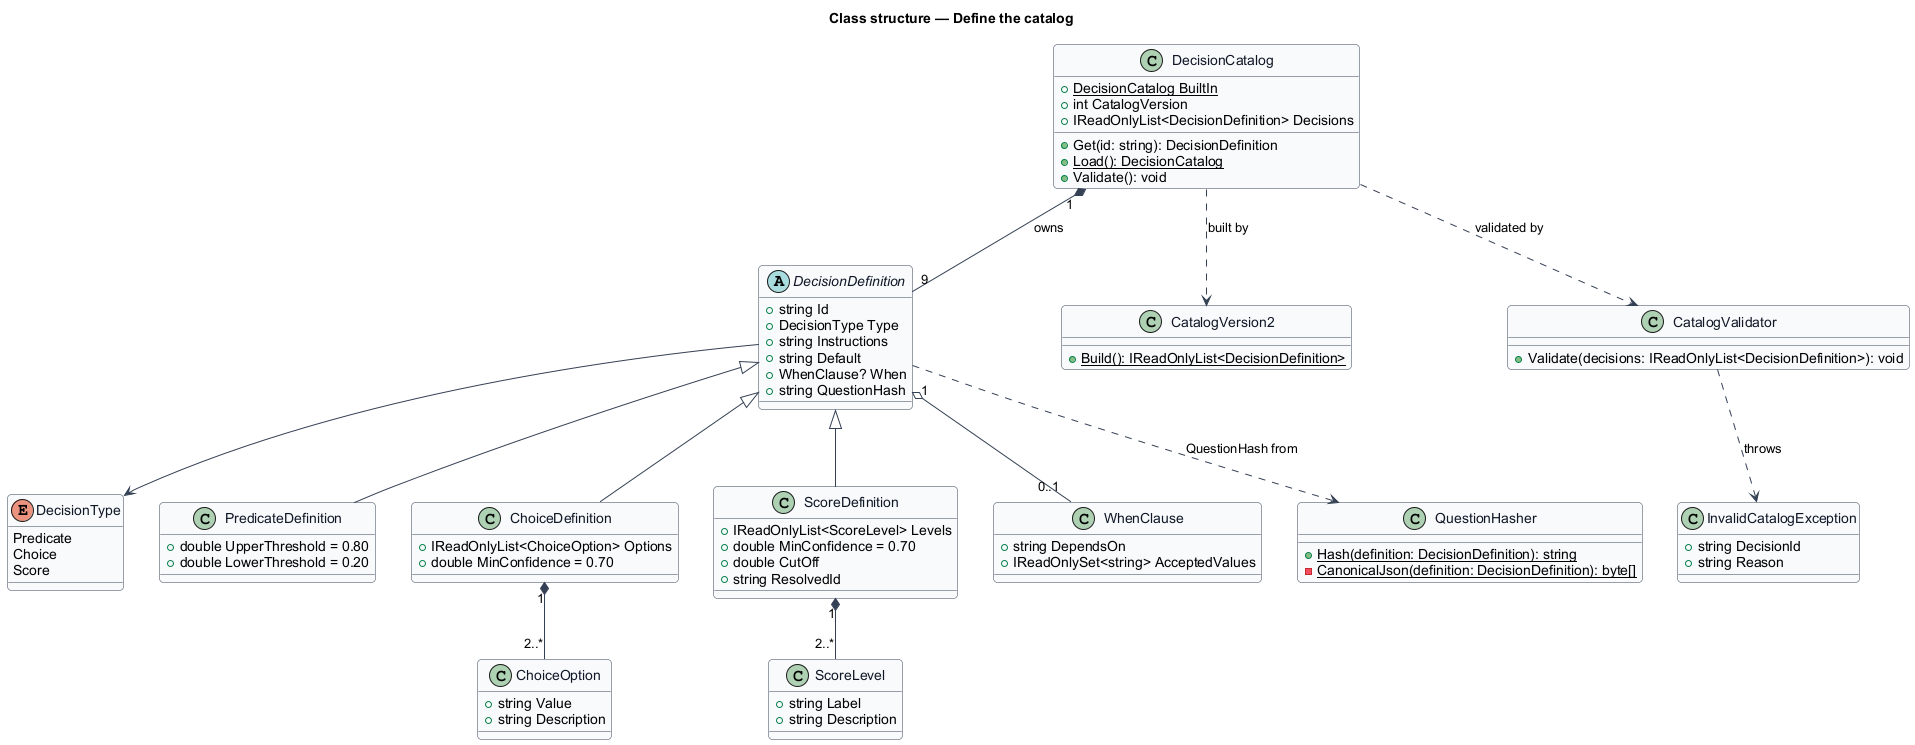

The diagram above was rendered by PlantUML. Its source (embedded in the PNG):
@startuml
' --- shared skin header ---
skinparam backgroundColor #FFFFFF
skinparam shadowing false
skinparam roundcorner 8
skinparam defaultFontName Arial
skinparam ArrowColor #344054
skinparam class {
  BorderColor #344054
  FontColor #101828
  BackgroundColor #F9FAFB
}
' --------------------------
title Class structure — Define the catalog

class DecisionCatalog {
  +{static} DecisionCatalog BuiltIn
  +int CatalogVersion
  +IReadOnlyList<DecisionDefinition> Decisions
  +Get(id: string): DecisionDefinition
  +{static} Load(): DecisionCatalog
  +Validate(): void
}

enum DecisionType {
  Predicate
  Choice
  Score
}

abstract class DecisionDefinition {
  +string Id
  +DecisionType Type
  +string Instructions
  +string Default
  +WhenClause? When
  +string QuestionHash
}

class PredicateDefinition {
  +double UpperThreshold = 0.80
  +double LowerThreshold = 0.20
}

class ChoiceDefinition {
  +IReadOnlyList<ChoiceOption> Options
  +double MinConfidence = 0.70
}

class ScoreDefinition {
  +IReadOnlyList<ScoreLevel> Levels
  +double MinConfidence = 0.70
  +double CutOff
  +string ResolvedId
}

class ChoiceOption {
  +string Value
  +string Description
}

class ScoreLevel {
  +string Label
  +string Description
}

class WhenClause {
  +string DependsOn
  +IReadOnlySet<string> AcceptedValues
}

class CatalogVersion2 {
  +{static} Build(): IReadOnlyList<DecisionDefinition>
}

class CatalogValidator {
  +Validate(decisions: IReadOnlyList<DecisionDefinition>): void
}

class InvalidCatalogException {
  +string DecisionId
  +string Reason
}

class QuestionHasher {
  +{static} Hash(definition: DecisionDefinition): string
  -{static} CanonicalJson(definition: DecisionDefinition): byte[]
}

DecisionCatalog "1" *-- "9" DecisionDefinition : owns
DecisionDefinition --> DecisionType
DecisionDefinition "1" o-- "0..1" WhenClause
DecisionDefinition <|-- PredicateDefinition
DecisionDefinition <|-- ChoiceDefinition
DecisionDefinition <|-- ScoreDefinition
ChoiceDefinition "1" *-- "2..*" ChoiceOption
ScoreDefinition "1" *-- "2..*" ScoreLevel
DecisionCatalog ..> CatalogVersion2 : built by
DecisionCatalog ..> CatalogValidator : validated by
CatalogValidator ..> InvalidCatalogException : throws
DecisionDefinition ..> QuestionHasher : QuestionHash from
@enduml